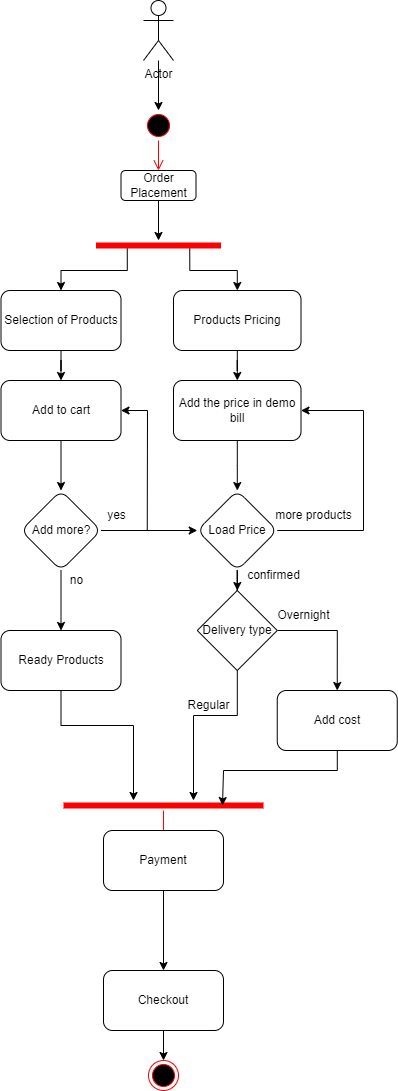

The diagram above was exported from draw.io. Its source (the exported page's mxGraphModel, read from the mxfile embedded in the PNG):
<mxGraphModel dx="1393" dy="835" grid="1" gridSize="10" guides="1" tooltips="1" connect="1" arrows="1" fold="1" page="1" pageScale="1" pageWidth="850" pageHeight="1100" math="0" shadow="0">
  <root>
    <mxCell id="0" />
    <mxCell id="1" parent="0" />
    <mxCell id="p2HahXnW9Cb09y7C0h2_-5" value="" style="edgeStyle=orthogonalEdgeStyle;rounded=0;orthogonalLoop=1;jettySize=auto;html=1;" edge="1" parent="1" source="p2HahXnW9Cb09y7C0h2_-2" target="p2HahXnW9Cb09y7C0h2_-3">
      <mxGeometry relative="1" as="geometry" />
    </mxCell>
    <mxCell id="p2HahXnW9Cb09y7C0h2_-2" value="Actor" style="shape=umlActor;verticalLabelPosition=bottom;verticalAlign=top;html=1;outlineConnect=0;" vertex="1" parent="1">
      <mxGeometry x="390" width="30" height="60" as="geometry" />
    </mxCell>
    <mxCell id="p2HahXnW9Cb09y7C0h2_-3" value="" style="ellipse;html=1;shape=startState;fillColor=#000000;strokeColor=#ff0000;" vertex="1" parent="1">
      <mxGeometry x="390" y="110" width="30" height="30" as="geometry" />
    </mxCell>
    <mxCell id="p2HahXnW9Cb09y7C0h2_-4" value="" style="edgeStyle=orthogonalEdgeStyle;html=1;verticalAlign=bottom;endArrow=open;endSize=8;strokeColor=#ff0000;rounded=0;entryX=0.5;entryY=0;entryDx=0;entryDy=0;" edge="1" source="p2HahXnW9Cb09y7C0h2_-3" parent="1" target="p2HahXnW9Cb09y7C0h2_-6">
      <mxGeometry relative="1" as="geometry">
        <mxPoint x="405" y="200" as="targetPoint" />
        <Array as="points" />
      </mxGeometry>
    </mxCell>
    <mxCell id="p2HahXnW9Cb09y7C0h2_-18" value="" style="edgeStyle=orthogonalEdgeStyle;rounded=0;orthogonalLoop=1;jettySize=auto;html=1;" edge="1" parent="1" source="p2HahXnW9Cb09y7C0h2_-6" target="p2HahXnW9Cb09y7C0h2_-15">
      <mxGeometry relative="1" as="geometry" />
    </mxCell>
    <mxCell id="p2HahXnW9Cb09y7C0h2_-6" value="Order Placement" style="rounded=1;whiteSpace=wrap;html=1;" vertex="1" parent="1">
      <mxGeometry x="367.5" y="170" width="75" height="30" as="geometry" />
    </mxCell>
    <mxCell id="p2HahXnW9Cb09y7C0h2_-21" style="edgeStyle=orthogonalEdgeStyle;rounded=0;orthogonalLoop=1;jettySize=auto;html=1;exitX=0.25;exitY=0.5;exitDx=0;exitDy=0;exitPerimeter=0;" edge="1" parent="1" source="p2HahXnW9Cb09y7C0h2_-15" target="p2HahXnW9Cb09y7C0h2_-19">
      <mxGeometry relative="1" as="geometry" />
    </mxCell>
    <mxCell id="p2HahXnW9Cb09y7C0h2_-22" style="edgeStyle=orthogonalEdgeStyle;rounded=0;orthogonalLoop=1;jettySize=auto;html=1;exitX=0.75;exitY=0.5;exitDx=0;exitDy=0;exitPerimeter=0;" edge="1" parent="1" source="p2HahXnW9Cb09y7C0h2_-15" target="p2HahXnW9Cb09y7C0h2_-23">
      <mxGeometry relative="1" as="geometry">
        <mxPoint x="460" y="290" as="targetPoint" />
      </mxGeometry>
    </mxCell>
    <mxCell id="p2HahXnW9Cb09y7C0h2_-15" value="" style="shape=line;html=1;strokeWidth=6;strokeColor=#ff0000;" vertex="1" parent="1">
      <mxGeometry x="342.5" y="240" width="125" height="10" as="geometry" />
    </mxCell>
    <mxCell id="p2HahXnW9Cb09y7C0h2_-26" value="" style="edgeStyle=orthogonalEdgeStyle;rounded=0;orthogonalLoop=1;jettySize=auto;html=1;entryX=0.5;entryY=0;entryDx=0;entryDy=0;" edge="1" parent="1" source="p2HahXnW9Cb09y7C0h2_-19" target="p2HahXnW9Cb09y7C0h2_-27">
      <mxGeometry relative="1" as="geometry">
        <mxPoint x="307.5" y="390" as="targetPoint" />
      </mxGeometry>
    </mxCell>
    <mxCell id="p2HahXnW9Cb09y7C0h2_-19" value="Selection of Products" style="rounded=1;whiteSpace=wrap;html=1;" vertex="1" parent="1">
      <mxGeometry x="247.5" y="290" width="120" height="60" as="geometry" />
    </mxCell>
    <mxCell id="p2HahXnW9Cb09y7C0h2_-29" value="" style="edgeStyle=orthogonalEdgeStyle;rounded=0;orthogonalLoop=1;jettySize=auto;html=1;" edge="1" parent="1" source="p2HahXnW9Cb09y7C0h2_-23" target="p2HahXnW9Cb09y7C0h2_-28">
      <mxGeometry relative="1" as="geometry" />
    </mxCell>
    <mxCell id="p2HahXnW9Cb09y7C0h2_-23" value="Products Pricing" style="rounded=1;whiteSpace=wrap;html=1;" vertex="1" parent="1">
      <mxGeometry x="420" y="290" width="127.5" height="60" as="geometry" />
    </mxCell>
    <mxCell id="p2HahXnW9Cb09y7C0h2_-31" value="" style="edgeStyle=orthogonalEdgeStyle;rounded=0;orthogonalLoop=1;jettySize=auto;html=1;" edge="1" parent="1" source="p2HahXnW9Cb09y7C0h2_-27" target="p2HahXnW9Cb09y7C0h2_-30">
      <mxGeometry relative="1" as="geometry" />
    </mxCell>
    <mxCell id="p2HahXnW9Cb09y7C0h2_-27" value="Add to cart" style="rounded=1;whiteSpace=wrap;html=1;" vertex="1" parent="1">
      <mxGeometry x="247.5" y="380" width="120" height="60" as="geometry" />
    </mxCell>
    <mxCell id="p2HahXnW9Cb09y7C0h2_-35" value="" style="edgeStyle=orthogonalEdgeStyle;rounded=0;orthogonalLoop=1;jettySize=auto;html=1;" edge="1" parent="1" source="p2HahXnW9Cb09y7C0h2_-28" target="p2HahXnW9Cb09y7C0h2_-34">
      <mxGeometry relative="1" as="geometry" />
    </mxCell>
    <mxCell id="p2HahXnW9Cb09y7C0h2_-28" value="Add the price in demo bill" style="rounded=1;whiteSpace=wrap;html=1;" vertex="1" parent="1">
      <mxGeometry x="420" y="380" width="127.5" height="60" as="geometry" />
    </mxCell>
    <mxCell id="p2HahXnW9Cb09y7C0h2_-33" value="" style="edgeStyle=orthogonalEdgeStyle;rounded=0;orthogonalLoop=1;jettySize=auto;html=1;" edge="1" parent="1" source="p2HahXnW9Cb09y7C0h2_-30" target="p2HahXnW9Cb09y7C0h2_-32">
      <mxGeometry relative="1" as="geometry" />
    </mxCell>
    <mxCell id="p2HahXnW9Cb09y7C0h2_-38" value="" style="edgeStyle=orthogonalEdgeStyle;rounded=0;orthogonalLoop=1;jettySize=auto;html=1;" edge="1" parent="1" source="p2HahXnW9Cb09y7C0h2_-30" target="p2HahXnW9Cb09y7C0h2_-34">
      <mxGeometry relative="1" as="geometry" />
    </mxCell>
    <mxCell id="p2HahXnW9Cb09y7C0h2_-30" value="Add more?" style="rhombus;whiteSpace=wrap;html=1;rounded=1;" vertex="1" parent="1">
      <mxGeometry x="267.5" y="490" width="80" height="80" as="geometry" />
    </mxCell>
    <mxCell id="p2HahXnW9Cb09y7C0h2_-54" value="" style="edgeStyle=orthogonalEdgeStyle;rounded=0;orthogonalLoop=1;jettySize=auto;html=1;" edge="1" parent="1" source="p2HahXnW9Cb09y7C0h2_-32" target="p2HahXnW9Cb09y7C0h2_-52">
      <mxGeometry relative="1" as="geometry">
        <Array as="points">
          <mxPoint x="308" y="725" />
          <mxPoint x="380" y="725" />
        </Array>
      </mxGeometry>
    </mxCell>
    <mxCell id="p2HahXnW9Cb09y7C0h2_-32" value="Ready Products" style="whiteSpace=wrap;html=1;rounded=1;" vertex="1" parent="1">
      <mxGeometry x="247.5" y="630" width="120" height="60" as="geometry" />
    </mxCell>
    <mxCell id="p2HahXnW9Cb09y7C0h2_-44" value="" style="edgeStyle=orthogonalEdgeStyle;rounded=0;orthogonalLoop=1;jettySize=auto;html=1;entryX=1;entryY=0.5;entryDx=0;entryDy=0;" edge="1" parent="1" source="p2HahXnW9Cb09y7C0h2_-34" target="p2HahXnW9Cb09y7C0h2_-28">
      <mxGeometry relative="1" as="geometry">
        <mxPoint x="600" y="390" as="targetPoint" />
        <Array as="points">
          <mxPoint x="610" y="530" />
          <mxPoint x="610" y="410" />
        </Array>
      </mxGeometry>
    </mxCell>
    <mxCell id="p2HahXnW9Cb09y7C0h2_-46" value="" style="edgeStyle=orthogonalEdgeStyle;rounded=0;orthogonalLoop=1;jettySize=auto;html=1;entryX=0.501;entryY=0;entryDx=0;entryDy=0;entryPerimeter=0;" edge="1" parent="1" source="p2HahXnW9Cb09y7C0h2_-34" target="p2HahXnW9Cb09y7C0h2_-47">
      <mxGeometry relative="1" as="geometry">
        <mxPoint x="483.79999999999995" y="590" as="targetPoint" />
        <Array as="points" />
      </mxGeometry>
    </mxCell>
    <mxCell id="p2HahXnW9Cb09y7C0h2_-34" value="Load Price" style="rhombus;whiteSpace=wrap;html=1;rounded=1;" vertex="1" parent="1">
      <mxGeometry x="443.75" y="490" width="80" height="80" as="geometry" />
    </mxCell>
    <mxCell id="p2HahXnW9Cb09y7C0h2_-40" value="" style="endArrow=classic;html=1;rounded=0;entryX=1;entryY=0.5;entryDx=0;entryDy=0;" edge="1" parent="1" target="p2HahXnW9Cb09y7C0h2_-27">
      <mxGeometry width="50" height="50" relative="1" as="geometry">
        <mxPoint x="393.75" y="530" as="sourcePoint" />
        <mxPoint x="394" y="380" as="targetPoint" />
        <Array as="points">
          <mxPoint x="394" y="410" />
        </Array>
      </mxGeometry>
    </mxCell>
    <mxCell id="p2HahXnW9Cb09y7C0h2_-41" value="no&lt;br&gt;" style="text;html=1;align=center;verticalAlign=middle;resizable=0;points=[];autosize=1;strokeColor=none;fillColor=none;" vertex="1" parent="1">
      <mxGeometry x="302.5" y="565" width="40" height="30" as="geometry" />
    </mxCell>
    <mxCell id="p2HahXnW9Cb09y7C0h2_-42" value="yes" style="text;html=1;align=center;verticalAlign=middle;resizable=0;points=[];autosize=1;strokeColor=none;fillColor=none;" vertex="1" parent="1">
      <mxGeometry x="342.5" y="500" width="40" height="30" as="geometry" />
    </mxCell>
    <mxCell id="p2HahXnW9Cb09y7C0h2_-55" value="" style="edgeStyle=orthogonalEdgeStyle;rounded=0;orthogonalLoop=1;jettySize=auto;html=1;" edge="1" parent="1" source="p2HahXnW9Cb09y7C0h2_-47" target="p2HahXnW9Cb09y7C0h2_-52">
      <mxGeometry relative="1" as="geometry">
        <Array as="points">
          <mxPoint x="484" y="715" />
          <mxPoint x="440" y="715" />
        </Array>
      </mxGeometry>
    </mxCell>
    <mxCell id="p2HahXnW9Cb09y7C0h2_-57" value="" style="edgeStyle=orthogonalEdgeStyle;rounded=0;orthogonalLoop=1;jettySize=auto;html=1;entryX=0.5;entryY=0;entryDx=0;entryDy=0;" edge="1" parent="1" source="p2HahXnW9Cb09y7C0h2_-47" target="p2HahXnW9Cb09y7C0h2_-58">
      <mxGeometry relative="1" as="geometry">
        <mxPoint x="560" y="640" as="targetPoint" />
        <Array as="points">
          <mxPoint x="584" y="630" />
        </Array>
      </mxGeometry>
    </mxCell>
    <mxCell id="p2HahXnW9Cb09y7C0h2_-47" value="Delivery type" style="rhombus;whiteSpace=wrap;html=1;" vertex="1" parent="1">
      <mxGeometry x="443.75" y="590" width="80" height="80" as="geometry" />
    </mxCell>
    <mxCell id="p2HahXnW9Cb09y7C0h2_-52" value="" style="shape=line;html=1;strokeWidth=6;strokeColor=#ff0000;" vertex="1" parent="1">
      <mxGeometry x="310" y="800" width="200" height="10" as="geometry" />
    </mxCell>
    <mxCell id="p2HahXnW9Cb09y7C0h2_-53" value="" style="edgeStyle=orthogonalEdgeStyle;html=1;verticalAlign=bottom;endArrow=open;endSize=8;strokeColor=#ff0000;rounded=0;" edge="1" source="p2HahXnW9Cb09y7C0h2_-52" parent="1">
      <mxGeometry relative="1" as="geometry">
        <mxPoint x="410" y="840" as="targetPoint" />
      </mxGeometry>
    </mxCell>
    <mxCell id="p2HahXnW9Cb09y7C0h2_-60" value="" style="edgeStyle=orthogonalEdgeStyle;rounded=0;orthogonalLoop=1;jettySize=auto;html=1;entryX=0.795;entryY=0.5;entryDx=0;entryDy=0;entryPerimeter=0;" edge="1" parent="1" source="p2HahXnW9Cb09y7C0h2_-58" target="p2HahXnW9Cb09y7C0h2_-52">
      <mxGeometry relative="1" as="geometry">
        <mxPoint x="470" y="760" as="targetPoint" />
        <Array as="points">
          <mxPoint x="584" y="770" />
          <mxPoint x="470" y="770" />
        </Array>
      </mxGeometry>
    </mxCell>
    <mxCell id="p2HahXnW9Cb09y7C0h2_-58" value="Add cost" style="rounded=1;whiteSpace=wrap;html=1;" vertex="1" parent="1">
      <mxGeometry x="523.75" y="690" width="120" height="60" as="geometry" />
    </mxCell>
    <mxCell id="p2HahXnW9Cb09y7C0h2_-63" value="" style="edgeStyle=orthogonalEdgeStyle;rounded=0;orthogonalLoop=1;jettySize=auto;html=1;" edge="1" parent="1" source="p2HahXnW9Cb09y7C0h2_-61" target="p2HahXnW9Cb09y7C0h2_-62">
      <mxGeometry relative="1" as="geometry" />
    </mxCell>
    <mxCell id="p2HahXnW9Cb09y7C0h2_-61" value="Payment" style="rounded=1;whiteSpace=wrap;html=1;" vertex="1" parent="1">
      <mxGeometry x="350" y="830" width="120" height="60" as="geometry" />
    </mxCell>
    <mxCell id="p2HahXnW9Cb09y7C0h2_-65" value="" style="edgeStyle=orthogonalEdgeStyle;rounded=0;orthogonalLoop=1;jettySize=auto;html=1;" edge="1" parent="1" source="p2HahXnW9Cb09y7C0h2_-62" target="p2HahXnW9Cb09y7C0h2_-64">
      <mxGeometry relative="1" as="geometry" />
    </mxCell>
    <mxCell id="p2HahXnW9Cb09y7C0h2_-62" value="Checkout" style="rounded=1;whiteSpace=wrap;html=1;" vertex="1" parent="1">
      <mxGeometry x="350" y="970" width="120" height="60" as="geometry" />
    </mxCell>
    <mxCell id="p2HahXnW9Cb09y7C0h2_-64" value="" style="ellipse;html=1;shape=endState;fillColor=#000000;strokeColor=#ff0000;" vertex="1" parent="1">
      <mxGeometry x="395" y="1060" width="30" height="30" as="geometry" />
    </mxCell>
    <mxCell id="p2HahXnW9Cb09y7C0h2_-66" value="Overnight" style="text;html=1;align=center;verticalAlign=middle;resizable=0;points=[];autosize=1;strokeColor=none;fillColor=none;" vertex="1" parent="1">
      <mxGeometry x="510" y="600" width="80" height="30" as="geometry" />
    </mxCell>
    <mxCell id="p2HahXnW9Cb09y7C0h2_-67" value="Regular" style="text;html=1;align=center;verticalAlign=middle;resizable=0;points=[];autosize=1;strokeColor=none;fillColor=none;" vertex="1" parent="1">
      <mxGeometry x="420" y="690" width="70" height="30" as="geometry" />
    </mxCell>
    <mxCell id="p2HahXnW9Cb09y7C0h2_-68" value="more products" style="text;html=1;align=center;verticalAlign=middle;resizable=0;points=[];autosize=1;strokeColor=none;fillColor=none;" vertex="1" parent="1">
      <mxGeometry x="510" y="500" width="100" height="30" as="geometry" />
    </mxCell>
    <mxCell id="p2HahXnW9Cb09y7C0h2_-69" value="confirmed" style="text;html=1;align=center;verticalAlign=middle;resizable=0;points=[];autosize=1;strokeColor=none;fillColor=none;" vertex="1" parent="1">
      <mxGeometry x="480" y="560" width="80" height="30" as="geometry" />
    </mxCell>
  </root>
</mxGraphModel>